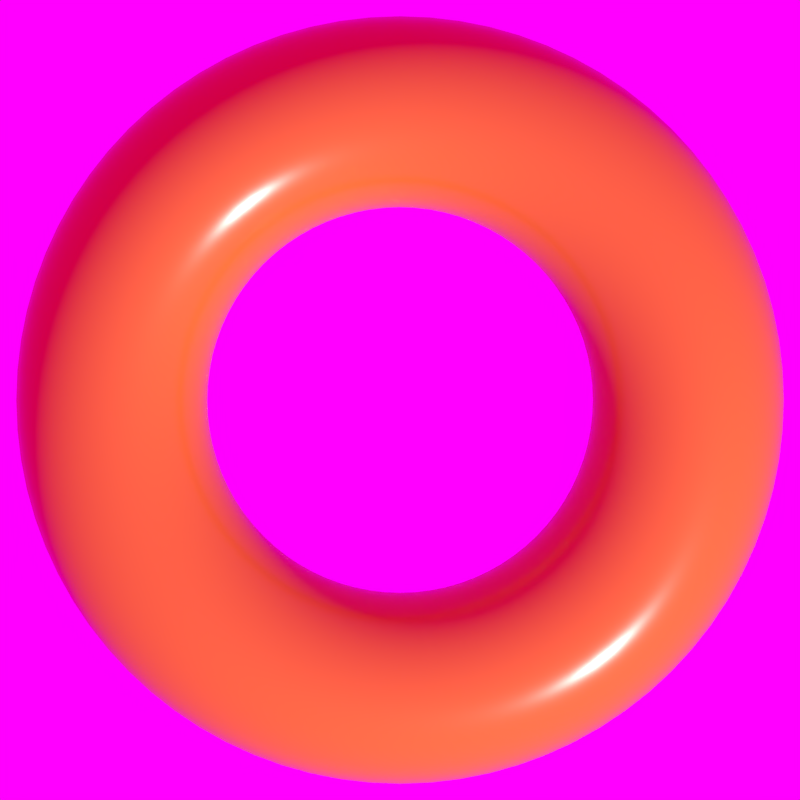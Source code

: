 # Source: crosss.blend  (saved by Blender 2.79.0; exported with 4.5.12 LTS)
import bpy
from mathutils import Matrix  # noqa: F401  (used for matrix-valued properties, if any)

bpy.ops.wm.read_factory_settings(use_empty=True)
scene = bpy.context.scene
scene.name = 'Scene'

# ---- collections
col_collection_1 = bpy.data.collections.new('Collection 1'); scene.collection.children.link(col_collection_1)
col_collection_2 = bpy.data.collections.new('Collection 2'); scene.collection.children.link(col_collection_2)
col_collection_2.hide_render = True
col_collection_2.hide_viewport = True

# ---- images (referenced by path relative to the original .blend; pixels are not part of the script)
import os
ASSET_DIR = os.environ.get("B2B_ASSET_DIR", "")  # directory of the original .blend (textures are referenced by path, not embedded)
HERE = os.path.dirname(os.path.abspath(__file__))  # packed textures are extracted next to this script under _unpacked/

def load_image(name, relpath, width, height, colorspace="sRGB"):
    """Load a texture the original file referenced (path relative to the .blend, or extracted next to this script)."""
    p = next((c for c in (os.path.join(HERE, relpath), os.path.join(ASSET_DIR, relpath)) if relpath and os.path.exists(c)), "")
    if p:
        img = bpy.data.images.load(p, check_existing=True)
        img.name = name
    else:  # same state as the original file: an image datablock whose file is absent (Cycles renders it pink)
        img = bpy.data.images.new(name, width, height)
        img.source = "FILE"
        img.filepath = "//" + (relpath or name)
    img.colorspace_settings.name = colorspace
    return img
img_whipple_creek_regional_park_01_4k_hdr = load_image('whipple_creek_regional_park_01_4k.hdr', 'whipple_creek_regional_park_01_4k.hdr', 1024, 1024, 'Linear Rec.709')

# ---- materials (node trees are filled in below, after node groups)
mat_x = bpy.data.materials.new('Материал')
mat_x.alpha_threshold = 0.0
mat_x.roughness = 0.5

# ---- material node trees
mat_x.use_nodes = True; mat_x.node_tree.nodes.clear()
_N = mat_x.node_tree.nodes; _L = mat_x.node_tree.links
n0 = _N.new('ShaderNodeOutputMaterial'); n0.name = 'Вывод материала'; n0.location = (300, 300)
n1 = _N.new('ShaderNodeBsdfPrincipled'); n1.name = 'Principled BSDF'; n1.location = (10, 300)
n1.width = 150
n1.subsurface_method = 'BURLEY'
n1.inputs[0].default_value = (0.6267, 0.1995, 0.01901, 1.0)
n1.inputs[2].default_value = 0.2545
n1.inputs[3].default_value = 1.45
n1.inputs[9].default_value = (1.0, 1.0, 1.0)
_L.new(n1.outputs[0], n0.inputs[0])
n0.is_active_output = True

# ---- world
world_world = bpy.data.worlds.new('World'); scene.world = world_world
world_world.use_nodes = True; world_world.node_tree.nodes.clear()
_N = world_world.node_tree.nodes; _L = world_world.node_tree.links
n0 = _N.new('ShaderNodeOutputWorld'); n0.name = 'Вывод окружающей среды'; n0.location = (300, 300)
n1 = _N.new('ShaderNodeBackground'); n1.name = 'Фон'; n1.location = (10, 300)
n2 = _N.new('ShaderNodeTexEnvironment'); n2.name = 'Текстура окр. среды'; n2.location = (-180, 300)
n2.width = 140
n2.image = img_whipple_creek_regional_park_01_4k_hdr
_L.new(n1.outputs[0], n0.inputs[0])
_L.new(n2.outputs[0], n1.inputs[0])
n0.is_active_output = True
world_world.color = (0.05088, 0.05088, 0.05088)
world_world.use_sun_shadow = False
world_world.sun_shadow_jitter_overblur = 0.0
world_world.cycles.sampling_method = 'MANUAL'

# ---- cameras
cam_camera = bpy.data.cameras.new('Camera')
cam_camera.type = 'ORTHO'
cam_camera.clip_end = 100.0
cam_camera.lens = 35.0
cam_camera.sensor_width = 32.0
cam_camera.sensor_height = 18.0
cam_camera.ortho_scale = 8.244
cam_camera.dof.focus_distance = 0.0

# ---- meshes
me_004 = bpy.data.meshes.new('Сфера.004')
me_004.from_pydata([(0.0, 2.679e-07, 0.5), (0.0, 0.1951, 0.4808), (0.0, 0.3827, 0.4239), (0.0, 0.7071, 0.2071), (0.0, 0.8315, 0.05557), (0.0, 0.9808, -0.3049), (0.0, 1.0, -0.5), (0.0, -1.0, -0.5), (0.0, -0.9808, -0.3049), (0.0, -0.9239, -0.1173), (0.0, -0.8315, 0.05557), (0.0, -0.5556, 0.3315), (0.0, -0.3827, 0.4239), (0.0, -0.1951, 0.4808), (-0.9332, -0.1478, 0.5), (-0.9935, 0.03774, 0.4808), (-1.051, 0.2162, 0.4239), (-1.105, 0.3806, 0.3315), (-1.152, 0.5247, 0.2071), (-1.19, 0.643, 0.05557), (-1.219, 0.7309, -0.1173), (-1.236, 0.785, -0.3049), (-1.242, 0.8033, -0.5), (-0.6242, -1.099, -0.5), (-0.6301, -1.081, -0.3049), (-0.6477, -1.026, -0.1173), (-0.6763, -0.9386, 0.05557), (-0.7147, -0.8203, 0.2071), (-0.7615, -0.6762, 0.3315), (-0.8149, -0.5118, 0.4239), (-0.8729, -0.3333, 0.4808), (-1.775, -0.5767, 0.5), (-1.89, -0.4189, 0.4808), (-2.0, -0.2671, 0.4239), (-2.102, -0.1273, 0.3315), (-2.191, -0.004684, 0.2071), (-2.264, 0.09593, 0.05557), (-2.318, 0.1707, -0.1173), (-2.352, 0.2167, -0.3049), (-2.363, 0.2323, -0.5), (-1.187, -1.386, -0.5), (-1.199, -1.37, -0.3049), (-1.232, -1.324, -0.1173), (-1.286, -1.249, 0.05557), (-1.359, -1.149, 0.2071), (-1.448, -1.026, 0.3315), (-1.55, -0.8863, 0.4239), (-1.66, -0.7346, 0.4808), (-2.443, -1.245, 0.5), (-2.601, -1.13, 0.4808), (-2.753, -1.02, 0.4239), (-2.893, -0.9183, 0.3315), (-3.015, -0.8292, 0.2071), (-3.116, -0.7561, 0.05557), (-3.191, -0.7018, -0.1173), (-3.237, -0.6683, -0.3049), (-3.252, -0.6571, -0.5), (-1.634, -1.833, -0.5), (-1.65, -1.821, -0.3049), (-1.696, -1.788, -0.1173), (-1.77, -1.734, 0.05557), (-1.871, -1.66, 0.2071), (-1.994, -1.571, 0.3315), (-2.134, -1.47, 0.4239), (-2.285, -1.36, 0.4808), (-2.872, -2.087, 0.5), (-3.058, -2.026, 0.4808), (-3.236, -1.968, 0.4239), (-3.4, -1.915, 0.3315), (-3.545, -1.868, 0.2071), (-3.663, -1.83, 0.05557), (-3.751, -1.801, -0.1173), (-3.805, -1.784, -0.3049), (-3.823, -1.778, -0.5), (-1.921, -2.396, -0.5), (-1.939, -2.39, -0.3049), (-1.993, -2.372, -0.1173), (-2.081, -2.344, 0.05557), (-2.2, -2.305, 0.2071), (-2.344, -2.258, 0.3315), (-2.508, -2.205, 0.4239), (-2.687, -2.147, 0.4808), (-3.02, -3.02, 0.5), (-3.215, -3.02, 0.4808), (-3.403, -3.02, 0.4239), (-3.575, -3.02, 0.3315), (-3.727, -3.02, 0.2071), (-3.851, -3.02, 0.05557), (-3.944, -3.02, -0.1173), (-4.001, -3.02, -0.3049), (-4.02, -3.02, -0.5), (-2.02, -3.02, -0.5), (-2.039, -3.02, -0.3049), (-2.096, -3.02, -0.1173), (-2.188, -3.02, 0.05557), (-2.313, -3.02, 0.2071), (-2.464, -3.02, 0.3315), (-2.637, -3.02, 0.4239), (-2.825, -3.02, 0.4808), (-2.872, -3.953, 0.5), (-3.058, -4.013, 0.4808), (-3.236, -4.071, 0.4239), (-3.4, -4.125, 0.3315), (-3.545, -4.172, 0.2071), (-3.663, -4.21, 0.05557), (-3.751, -4.239, -0.1173), (-3.805, -4.256, -0.3049), (-3.823, -4.262, -0.5), (-1.921, -3.644, -0.5), (-1.939, -3.65, -0.3049), (-1.993, -3.668, -0.1173), (-2.081, -3.696, 0.05557), (-2.2, -3.735, 0.2071), (-2.344, -3.781, 0.3315), (-2.508, -3.835, 0.4239), (-2.687, -3.893, 0.4808), (-2.443, -4.795, 0.5), (-2.601, -4.91, 0.4808), (-2.753, -5.02, 0.4239), (-2.893, -5.121, 0.3315), (-3.015, -5.211, 0.2071), (-3.116, -5.284, 0.05557), (-3.191, -5.338, -0.1173), (-3.237, -5.371, -0.3049), (-3.252, -5.383, -0.5), (-1.634, -4.207, -0.5), (-1.65, -4.218, -0.3049), (-1.696, -4.252, -0.1173), (-1.77, -4.306, 0.05557), (-1.871, -4.379, 0.2071), (-1.994, -4.468, 0.3315), (-2.134, -4.57, 0.4239), (-2.285, -4.68, 0.4808), (-1.775, -5.463, 0.5), (-1.89, -5.621, 0.4808), (-2.0, -5.773, 0.4239), (-2.102, -5.912, 0.3315), (-2.191, -6.035, 0.2071), (-2.264, -6.136, 0.05557), (-2.318, -6.21, -0.1173), (-2.352, -6.256, -0.3049), (-2.363, -6.272, -0.5), (-1.187, -4.654, -0.5), (-1.199, -4.67, -0.3049), (-1.232, -4.716, -0.1173), (-1.286, -4.79, 0.05557), (-1.359, -4.891, 0.2071), (-1.448, -5.014, 0.3315), (-1.55, -5.153, 0.4239), (-1.66, -5.305, 0.4808), (-0.9332, -5.892, 0.5), (-0.9935, -6.077, 0.4808), (-1.051, -6.256, 0.4239), (-1.105, -6.42, 0.3315), (-1.152, -6.564, 0.2071), (-1.19, -6.683, 0.05557), (-1.219, -6.771, -0.1173), (-1.236, -6.825, -0.3049), (-1.242, -6.843, -0.5), (-0.6242, -4.941, -0.5), (-0.6301, -4.959, -0.3049), (-0.6477, -5.013, -0.1173), (-0.6763, -5.101, 0.05557), (-0.7147, -5.219, 0.2071), (-0.7615, -5.364, 0.3315), (-0.8149, -5.528, 0.4239), (-0.8729, -5.706, 0.4808), (1.013e-06, -6.04, 0.5), (1.371e-06, -6.235, 0.4808), (8.941e-07, -6.422, 0.4239), (1.609e-06, -6.595, 0.3315), (1.371e-06, -6.747, 0.2071), (1.848e-06, -6.871, 0.05557), (1.132e-06, -6.964, -0.1173), (8.941e-07, -7.021, -0.3049), (2.086e-06, -7.04, -0.5), (1.252e-06, -5.04, -0.5), (1.907e-06, -5.059, -0.3049), (8.345e-07, -5.116, -0.1173), (1.192e-06, -5.208, 0.05557), (1.132e-06, -5.333, 0.2071), (9.537e-07, -5.484, 0.3315), (1.49e-06, -5.657, 0.4239), (1.788e-06, -5.845, 0.4808), (0.9332, -5.892, 0.5), (0.9935, -6.077, 0.4808), (1.051, -6.256, 0.4239), (1.105, -6.42, 0.3315), (1.152, -6.564, 0.2071), (1.19, -6.683, 0.05557), (1.219, -6.771, -0.1173), (1.236, -6.825, -0.3049), (1.242, -6.843, -0.5), (0.6242, -4.941, -0.5), (0.6301, -4.959, -0.3049), (0.6477, -5.013, -0.1173), (0.6763, -5.101, 0.05557), (0.7147, -5.219, 0.2071), (0.7615, -5.364, 0.3315), (0.8149, -5.528, 0.4239), (0.8729, -5.706, 0.4808), (1.775, -5.463, 0.5), (1.89, -5.621, 0.4808), (2.0, -5.773, 0.4239), (2.102, -5.912, 0.3315), (2.191, -6.035, 0.2071), (2.264, -6.136, 0.05557), (2.318, -6.21, -0.1173), (2.352, -6.256, -0.3049), (2.363, -6.272, -0.5), (1.187, -4.654, -0.5), (1.199, -4.67, -0.3049), (1.232, -4.716, -0.1173), (1.286, -4.79, 0.05557), (1.359, -4.891, 0.2071), (1.448, -5.014, 0.3315), (1.55, -5.153, 0.4239), (1.66, -5.305, 0.4808), (2.443, -4.795, 0.5), (2.601, -4.91, 0.4808), (2.753, -5.02, 0.4239), (2.893, -5.121, 0.3315), (3.015, -5.211, 0.2071), (3.116, -5.284, 0.05557), (3.191, -5.338, -0.1173), (3.237, -5.371, -0.3049), (3.252, -5.383, -0.5), (1.634, -4.207, -0.5), (1.65, -4.218, -0.3049), (1.696, -4.252, -0.1173), (1.77, -4.306, 0.05557), (1.871, -4.379, 0.2071), (1.994, -4.468, 0.3315), (2.134, -4.57, 0.4239), (2.285, -4.68, 0.4808), (2.872, -3.953, 0.5), (3.058, -4.013, 0.4808), (3.236, -4.071, 0.4239), (3.4, -4.125, 0.3315), (3.545, -4.172, 0.2071), (3.663, -4.21, 0.05557), (3.751, -4.239, -0.1173), (3.805, -4.256, -0.3049), (3.823, -4.262, -0.5), (1.921, -3.644, -0.5), (1.939, -3.65, -0.3049), (1.993, -3.668, -0.1173), (2.081, -3.696, 0.05557), (2.2, -3.735, 0.2071), (2.344, -3.781, 0.3315), (2.508, -3.835, 0.4239), (2.687, -3.893, 0.4808), (3.02, -3.02, 0.5), (3.215, -3.02, 0.4808), (3.403, -3.02, 0.4239), (3.575, -3.02, 0.3315), (3.727, -3.02, 0.2071), (3.851, -3.02, 0.05557), (3.944, -3.02, -0.1173), (4.001, -3.02, -0.3049), (4.02, -3.02, -0.5), (2.02, -3.02, -0.5), (2.039, -3.02, -0.3049), (2.096, -3.02, -0.1173), (2.188, -3.02, 0.05557), (2.313, -3.02, 0.2071), (2.464, -3.02, 0.3315), (2.637, -3.02, 0.4239), (2.825, -3.02, 0.4808), (2.872, -2.087, 0.5), (3.058, -2.026, 0.4808), (3.236, -1.968, 0.4239), (3.4, -1.915, 0.3315), (3.545, -1.868, 0.2071), (3.663, -1.83, 0.05557), (3.751, -1.801, -0.1173), (3.805, -1.784, -0.3049), (3.823, -1.778, -0.5), (1.921, -2.396, -0.5), (1.939, -2.39, -0.3049), (1.993, -2.372, -0.1173), (2.081, -2.344, 0.05557), (2.2, -2.305, 0.2071), (2.344, -2.258, 0.3315), (2.508, -2.205, 0.4239), (2.687, -2.147, 0.4808), (2.443, -1.245, 0.5), (2.601, -1.13, 0.4808), (2.753, -1.02, 0.4239), (2.893, -0.9183, 0.3315), (3.015, -0.8292, 0.2071), (3.116, -0.7561, 0.05557), (3.191, -0.7018, -0.1173), (3.237, -0.6683, -0.3049), (3.252, -0.6571, -0.5), (1.634, -1.833, -0.5), (1.65, -1.821, -0.3049), (1.696, -1.788, -0.1173), (1.77, -1.734, 0.05557), (1.871, -1.66, 0.2071), (1.994, -1.571, 0.3315), (2.134, -1.47, 0.4239), (2.285, -1.36, 0.4808), (1.775, -0.5767, 0.5), (1.89, -0.4189, 0.4808), (2.0, -0.2671, 0.4239), (2.102, -0.1273, 0.3315), (2.191, -0.004682, 0.2071), (2.264, 0.09593, 0.05557), (2.318, 0.1707, -0.1173), (2.352, 0.2167, -0.3049), (2.363, 0.2323, -0.5), (1.187, -1.386, -0.5), (1.199, -1.37, -0.3049), (1.232, -1.324, -0.1173), (1.286, -1.249, 0.05557), (1.359, -1.149, 0.2071), (1.448, -1.026, 0.3315), (1.55, -0.8863, 0.4239), (1.66, -0.7346, 0.4808), (0.9332, -0.1478, 0.5), (0.9935, 0.03774, 0.4808), (1.051, 0.2162, 0.4239), (1.105, 0.3806, 0.3315), (1.152, 0.5247, 0.2071), (1.19, 0.643, 0.05557), (1.219, 0.7309, -0.1173), (1.236, 0.785, -0.3049), (1.242, 0.8033, -0.5), (0.6242, -1.099, -0.5), (0.6301, -1.081, -0.3049), (0.6477, -1.026, -0.1173), (0.6763, -0.9386, 0.05557), (0.7147, -0.8203, 0.2071), (0.7615, -0.6762, 0.3315), (0.8149, -0.5118, 0.4239), (0.8729, -0.3333, 0.4808), (-1.788e-07, 0.5556, 0.3315), (-8.941e-07, 0.9239, -0.1173), (-1.192e-07, -0.7071, 0.2071)], [], [(9, 10, 26, 25), (4, 338, 20, 19), (5, 6, 22, 21), (1, 2, 16, 15), (337, 3, 18, 17), (12, 13, 30, 29), (8, 9, 25, 24), (10, 339, 27, 26), (11, 12, 29, 28), (7, 8, 24, 23), (338, 5, 21, 20), (3, 4, 19, 18), (2, 337, 17, 16), (0, 1, 15, 14), (0, 14, 30, 13), (339, 11, 28, 27), (14, 15, 32, 31), (14, 31, 47, 30), (27, 28, 45, 44), (25, 26, 43, 42), (19, 20, 37, 36), (21, 22, 39, 38), (15, 16, 33, 32), (17, 18, 35, 34), (29, 30, 47, 46), (24, 25, 42, 41), (26, 27, 44, 43), (28, 29, 46, 45), (23, 24, 41, 40), (20, 21, 38, 37), (18, 19, 36, 35), (16, 17, 34, 33), (41, 42, 59, 58), (43, 44, 61, 60), (45, 46, 63, 62), (40, 41, 58, 57), (37, 38, 55, 54), (35, 36, 53, 52), (33, 34, 51, 50), (31, 32, 49, 48), (31, 48, 64, 47), (44, 45, 62, 61), (42, 43, 60, 59), (36, 37, 54, 53), (38, 39, 56, 55), (32, 33, 50, 49), (34, 35, 52, 51), (46, 47, 64, 63), (48, 65, 81, 64), (61, 62, 79, 78), (59, 60, 77, 76), (53, 54, 71, 70), (55, 56, 73, 72), (49, 50, 67, 66), (51, 52, 69, 68), (63, 64, 81, 80), (58, 59, 76, 75), (60, 61, 78, 77), (62, 63, 80, 79), (57, 58, 75, 74), (54, 55, 72, 71), (52, 53, 70, 69), (50, 51, 68, 67), (48, 49, 66, 65), (79, 80, 97, 96), (74, 75, 92, 91), (71, 72, 89, 88), (69, 70, 87, 86), (67, 68, 85, 84), (65, 66, 83, 82), (65, 82, 98, 81), (78, 79, 96, 95), (76, 77, 94, 93), (70, 71, 88, 87), (72, 73, 90, 89), (66, 67, 84, 83), (68, 69, 86, 85), (80, 81, 98, 97), (75, 76, 93, 92), (77, 78, 95, 94), (93, 94, 111, 110), (87, 88, 105, 104), (89, 90, 107, 106), (83, 84, 101, 100), (85, 86, 103, 102), (97, 98, 115, 114), (92, 93, 110, 109), (94, 95, 112, 111), (96, 97, 114, 113), (91, 92, 109, 108), (88, 89, 106, 105), (86, 87, 104, 103), (84, 85, 102, 101), (82, 83, 100, 99), (82, 99, 115, 98), (95, 96, 113, 112), (108, 109, 126, 125), (105, 106, 123, 122), (103, 104, 121, 120), (101, 102, 119, 118), (99, 100, 117, 116), (99, 116, 132, 115), (112, 113, 130, 129), (110, 111, 128, 127), (104, 105, 122, 121), (106, 107, 124, 123), (100, 101, 118, 117), (102, 103, 120, 119), (114, 115, 132, 131), (109, 110, 127, 126), (111, 112, 129, 128), (113, 114, 131, 130), (121, 122, 139, 138), (123, 124, 141, 140), (117, 118, 135, 134), (119, 120, 137, 136), (131, 132, 149, 148), (126, 127, 144, 143), (128, 129, 146, 145), (130, 131, 148, 147), (125, 126, 143, 142), (122, 123, 140, 139), (120, 121, 138, 137), (118, 119, 136, 135), (116, 117, 134, 133), (116, 133, 149, 132), (129, 130, 147, 146), (127, 128, 145, 144), (139, 140, 157, 156), (137, 138, 155, 154), (135, 136, 153, 152), (133, 134, 151, 150), (133, 150, 166, 149), (146, 147, 164, 163), (144, 145, 162, 161), (138, 139, 156, 155), (140, 141, 158, 157), (134, 135, 152, 151), (136, 137, 154, 153), (148, 149, 166, 165), (143, 144, 161, 160), (145, 146, 163, 162), (147, 148, 165, 164), (142, 143, 160, 159), (157, 158, 175, 174), (151, 152, 169, 168), (153, 154, 171, 170), (165, 166, 183, 182), (160, 161, 178, 177), (162, 163, 180, 179), (164, 165, 182, 181), (159, 160, 177, 176), (156, 157, 174, 173), (154, 155, 172, 171), (152, 153, 170, 169), (150, 151, 168, 167), (150, 167, 183, 166), (163, 164, 181, 180), (161, 162, 179, 178), (155, 156, 173, 172), (171, 172, 189, 188), (169, 170, 187, 186), (167, 168, 185, 184), (167, 184, 200, 183), (180, 181, 198, 197), (178, 179, 196, 195), (172, 173, 190, 189), (174, 175, 192, 191), (168, 169, 186, 185), (170, 171, 188, 187), (182, 183, 200, 199), (177, 178, 195, 194), (179, 180, 197, 196), (181, 182, 199, 198), (176, 177, 194, 193), (173, 174, 191, 190), (185, 186, 203, 202), (187, 188, 205, 204), (199, 200, 217, 216), (194, 195, 212, 211), (196, 197, 214, 213), (198, 199, 216, 215), (193, 194, 211, 210), (190, 191, 208, 207), (188, 189, 206, 205), (186, 187, 204, 203), (184, 185, 202, 201), (184, 201, 217, 200), (197, 198, 215, 214), (195, 196, 213, 212), (189, 190, 207, 206), (191, 192, 209, 208), (203, 204, 221, 220), (201, 202, 219, 218), (201, 218, 234, 217), (214, 215, 232, 231), (212, 213, 230, 229), (206, 207, 224, 223), (208, 209, 226, 225), (202, 203, 220, 219), (204, 205, 222, 221), (216, 217, 234, 233), (211, 212, 229, 228), (213, 214, 231, 230), (215, 216, 233, 232), (210, 211, 228, 227), (207, 208, 225, 224), (205, 206, 223, 222), (233, 234, 251, 250), (228, 229, 246, 245), (230, 231, 248, 247), (232, 233, 250, 249), (227, 228, 245, 244), (224, 225, 242, 241), (222, 223, 240, 239), (220, 221, 238, 237), (218, 219, 236, 235), (218, 235, 251, 234), (231, 232, 249, 248), (229, 230, 247, 246), (223, 224, 241, 240), (225, 226, 243, 242), (219, 220, 237, 236), (221, 222, 239, 238), (235, 252, 268, 251), (248, 249, 266, 265), (246, 247, 264, 263), (240, 241, 258, 257), (242, 243, 260, 259), (236, 237, 254, 253), (238, 239, 256, 255), (250, 251, 268, 267), (245, 246, 263, 262), (247, 248, 265, 264), (249, 250, 267, 266), (244, 245, 262, 261), (241, 242, 259, 258), (239, 240, 257, 256), (237, 238, 255, 254), (235, 236, 253, 252), (264, 265, 282, 281), (266, 267, 284, 283), (261, 262, 279, 278), (258, 259, 276, 275), (256, 257, 274, 273), (254, 255, 272, 271), (252, 253, 270, 269), (252, 269, 285, 268), (265, 266, 283, 282), (263, 264, 281, 280), (257, 258, 275, 274), (259, 260, 277, 276), (253, 254, 271, 270), (255, 256, 273, 272), (267, 268, 285, 284), (262, 263, 280, 279), (282, 283, 300, 299), (280, 281, 298, 297), (274, 275, 292, 291), (276, 277, 294, 293), (270, 271, 288, 287), (272, 273, 290, 289), (284, 285, 302, 301), (279, 280, 297, 296), (281, 282, 299, 298), (283, 284, 301, 300), (278, 279, 296, 295), (275, 276, 293, 292), (273, 274, 291, 290), (271, 272, 289, 288), (269, 270, 287, 286), (269, 286, 302, 285), (300, 301, 318, 317), (295, 296, 313, 312), (292, 293, 310, 309), (290, 291, 308, 307), (288, 289, 306, 305), (286, 287, 304, 303), (286, 303, 319, 302), (299, 300, 317, 316), (297, 298, 315, 314), (291, 292, 309, 308), (293, 294, 311, 310), (287, 288, 305, 304), (289, 290, 307, 306), (301, 302, 319, 318), (296, 297, 314, 313), (298, 299, 316, 315), (314, 315, 332, 331), (308, 309, 326, 325), (310, 311, 328, 327), (304, 305, 322, 321), (306, 307, 324, 323), (318, 319, 336, 335), (313, 314, 331, 330), (315, 316, 333, 332), (317, 318, 335, 334), (312, 313, 330, 329), (309, 310, 327, 326), (307, 308, 325, 324), (305, 306, 323, 322), (303, 304, 321, 320), (303, 320, 336, 319), (316, 317, 334, 333), (329, 330, 8, 7), (326, 327, 5, 338), (324, 325, 4, 3), (322, 323, 337, 2), (320, 321, 1, 0), (320, 0, 13, 336), (333, 334, 11, 339), (331, 332, 10, 9), (325, 326, 338, 4), (327, 328, 6, 5), (321, 322, 2, 1), (323, 324, 3, 337), (335, 336, 13, 12), (330, 331, 9, 8), (332, 333, 339, 10), (334, 335, 12, 11)])
me_004.polygons.foreach_set('use_smooth', [True] * 320)
me_004.materials.append(mat_x)
me_004.use_remesh_preserve_volume = False
me_004.use_remesh_preserve_attributes = False
me_004.use_mirror_vertex_groups = False
me_004.update()
me_001 = bpy.data.meshes.new('Сфера.001')
me_001.from_pydata([(4.882, 1.011e-06, -3.725e-08), (4.863, 0.1913, -0.03806), (4.077, 0.9808, 3.725e-08), (4.265, 0.9239, -9.686e-08), (4.438, 0.8315, 8.196e-08), (4.589, 0.7071, 2.235e-08), (4.714, 0.5556, 2.235e-08), (4.806, 0.3827, -3.725e-08), (4.863, 0.1951, -3.725e-08), (4.077, 0.9619, 0.1913), (4.265, 0.9061, 0.1802), (4.438, 0.8155, 0.1622), (4.589, 0.6935, 0.1379), (4.714, 0.5449, 0.1084), (4.806, 0.3753, 0.07466), (4.863, 0.1913, 0.03806), (4.077, 0.9061, 0.3753), (4.265, 0.8536, 0.3536), (4.438, 0.7682, 0.3182), (4.589, 0.6533, 0.2706), (-0.1951, -4.863, -3.725e-08), (-0.3827, -4.806, -9.686e-08), (-0.7071, -4.589, -1.565e-07), (-0.8315, -4.438, -2.757e-07), (-0.9239, -4.265, -9.686e-08), (-0.1913, -4.863, 0.03806), (-0.3753, -4.806, 0.07466), (-0.5449, -4.714, 0.1084), (-0.6935, -4.589, 0.1379), (-0.8155, -4.438, 0.1622), (-0.9061, -4.265, 0.1802), (-0.9619, -4.077, 0.1913), (-0.1802, -4.863, 0.07466), (-0.3536, -4.806, 0.1464), (-0.5133, -4.714, 0.2126), (-0.6533, -4.589, 0.2706), (-0.7682, -4.438, 0.3182), (-0.8536, -4.265, 0.3536), (-0.9061, -4.077, 0.3753), (-0.1622, -4.863, 0.1084), (-0.3182, -4.806, 0.2126), (-0.4619, -4.714, 0.3087), (-0.5879, -4.589, 0.3928), (-0.6913, -4.438, 0.4619), (-0.7682, -4.265, 0.5133), (-0.8155, -4.077, 0.5449), (-0.1379, -4.863, 0.1379), (-0.2706, -4.806, 0.2706), (-0.3928, -4.714, 0.3928), (-0.5, -4.589, 0.5), (-0.5879, -4.438, 0.5879), (-0.6533, -4.265, 0.6533), (-0.6935, -4.077, 0.6935), (-0.1084, -4.863, 0.1622), (-0.2126, -4.806, 0.3182), (-0.3087, -4.714, 0.4619), (-0.3928, -4.589, 0.5879), (-0.4619, -4.438, 0.6913), (-0.5133, -4.265, 0.7682), (-0.5449, -4.077, 0.8155), (-0.07466, -4.863, 0.1802), (-0.1464, -4.806, 0.3536), (-0.2126, -4.714, 0.5133), (-0.2706, -4.589, 0.6533), (-0.3182, -4.438, 0.7682), (-0.3536, -4.265, 0.8536), (-0.3753, -4.077, 0.9061), (-0.03806, -4.863, 0.1913), (-0.07466, -4.806, 0.3753), (-0.1084, -4.714, 0.5449), (-0.1379, -4.589, 0.6935), (-0.1622, -4.438, 0.8155), (-0.1802, -4.265, 0.9061), (-0.1913, -4.077, 0.9619), (7.153e-07, -4.863, 0.1951), (7.153e-07, -4.806, 0.3827), (7.153e-07, -4.714, 0.5556), (7.153e-07, -4.589, 0.7071), (4.768e-07, -4.438, 0.8315), (7.153e-07, -4.265, 0.9239), (2.384e-07, -4.077, 0.9808), (0.03806, -4.863, 0.1913), (0.07466, -4.806, 0.3753), (0.1084, -4.714, 0.5449), (0.138, -4.589, 0.6935), (0.1622, -4.438, 0.8155), (0.1802, -4.265, 0.9061), (0.1913, -4.077, 0.9619), (0.07466, -4.863, 0.1802), (0.1464, -4.806, 0.3536), (0.2126, -4.714, 0.5133), (0.2706, -4.589, 0.6533), (0.3182, -4.438, 0.7682), (0.3536, -4.265, 0.8536), (0.3753, -4.077, 0.9061), (0.1084, -4.863, 0.1622), (0.2126, -4.806, 0.3182), (0.3087, -4.714, 0.4619), (0.3928, -4.589, 0.5879), (0.4619, -4.438, 0.6913), (0.5133, -4.265, 0.7682), (0.5449, -4.077, 0.8155), (0.138, -4.863, 0.1379), (0.2706, -4.806, 0.2706), (0.3928, -4.714, 0.3928), (0.5, -4.589, 0.5), (0.5879, -4.438, 0.5879), (0.6533, -4.265, 0.6533), (0.6935, -4.077, 0.6935), (0.1622, -4.863, 0.1084), (0.3182, -4.806, 0.2126), (0.4619, -4.714, 0.3087), (0.5879, -4.589, 0.3928), (0.6913, -4.438, 0.4619), (0.7682, -4.265, 0.5133), (0.8155, -4.077, 0.5449), (0.1802, -4.863, 0.07466), (0.3536, -4.806, 0.1464), (0.5133, -4.714, 0.2126), (0.6533, -4.589, 0.2706), (0.7682, -4.438, 0.3182), (0.8536, -4.265, 0.3536), (0.9061, -4.077, 0.3753), (0.1913, -4.863, 0.03806), (0.3753, -4.806, 0.07466), (0.5449, -4.714, 0.1084), (0.6935, -4.589, 0.1379), (0.8155, -4.438, 0.1622), (0.9061, -4.265, 0.1802), (0.9619, -4.077, 0.1913), (0.1951, -4.863, -3.725e-08), (0.3827, -4.806, -3.725e-08), (0.5556, -4.714, 2.235e-08), (0.7071, -4.589, 2.235e-08), (0.8315, -4.438, 8.196e-08), (0.9239, -4.265, -9.686e-08), (0.9808, -4.077, 3.725e-08), (7.153e-07, -4.882, -3.725e-08), (-0.5556, -4.714, -3.725e-08), (-0.9808, -4.077, -3.725e-08), (4.714, 0.5133, 0.2126), (4.806, 0.3536, 0.1464), (4.863, 0.1802, 0.07466), (4.077, 0.8155, 0.5449), (4.265, 0.7682, 0.5133), (4.438, 0.6913, 0.4619), (4.589, 0.5879, 0.3928), (4.714, 0.4619, 0.3087), (4.806, 0.3182, 0.2126), (4.863, 0.1622, 0.1084), (4.077, 0.6935, 0.6935), (4.265, 0.6533, 0.6533), (4.438, 0.5879, 0.5879), (4.589, 0.5, 0.5), (4.714, 0.3928, 0.3928), (4.806, 0.2706, 0.2706), (4.863, 0.138, 0.1379), (4.077, 0.5449, 0.8155), (4.265, 0.5133, 0.7682), (4.438, 0.4619, 0.6913), (4.589, 0.3928, 0.5879), (4.714, 0.3087, 0.4619), (4.806, 0.2126, 0.3182), (4.863, 0.1084, 0.1622), (4.077, 0.3753, 0.9061), (4.265, 0.3536, 0.8536), (4.438, 0.3182, 0.7682), (4.589, 0.2706, 0.6533), (4.714, 0.2126, 0.5133), (4.806, 0.1464, 0.3536), (4.863, 0.07466, 0.1802), (4.077, 0.1913, 0.9619), (4.265, 0.1802, 0.9061), (4.438, 0.1622, 0.8155), (4.589, 0.138, 0.6935), (4.714, 0.1084, 0.5449), (4.806, 0.07466, 0.3753), (4.863, 0.03806, 0.1913), (4.077, 4.637e-07, 0.9808), (4.265, 9.57e-07, 0.9239), (4.438, 4.953e-07, 0.8315), (4.589, 9.853e-07, 0.7071), (4.714, 9.962e-07, 0.5556), (4.806, 1.004e-06, 0.3827), (4.863, 1.009e-06, 0.1951), (4.077, -0.1913, 0.9619), (4.265, -0.1802, 0.9061), (4.438, -0.1622, 0.8155), (4.589, -0.1379, 0.6935), (4.714, -0.1084, 0.5449), (4.806, -0.07466, 0.3753), (4.863, -0.03806, 0.1913), (4.077, -0.3753, 0.9061), (4.265, -0.3536, 0.8536), (4.438, -0.3182, 0.7682), (4.589, -0.2706, 0.6533), (4.714, -0.2126, 0.5133), (4.806, -0.1464, 0.3536), (4.863, -0.07466, 0.1802), (4.077, -0.5449, 0.8155), (4.265, -0.5133, 0.7682), (4.438, -0.4619, 0.6913), (4.589, -0.3928, 0.5879), (4.714, -0.3087, 0.4619), (4.806, -0.2126, 0.3182), (4.863, -0.1084, 0.1622), (4.077, -0.6935, 0.6935), (4.265, -0.6533, 0.6533), (4.438, -0.5879, 0.5879), (4.589, -0.5, 0.5), (4.714, -0.3928, 0.3928), (4.806, -0.2706, 0.2706), (4.863, -0.1379, 0.1379), (4.077, -0.8155, 0.5449), (4.265, -0.7682, 0.5133), (4.438, -0.6913, 0.4619), (4.589, -0.5879, 0.3928), (4.714, -0.4619, 0.3087), (4.806, -0.3182, 0.2126), (4.863, -0.1622, 0.1084), (4.077, -0.9061, 0.3753), (4.265, -0.8536, 0.3536), (4.438, -0.7682, 0.3182), (4.589, -0.6533, 0.2706), (4.714, -0.5133, 0.2126), (4.806, -0.3536, 0.1464), (4.863, -0.1802, 0.07466), (4.077, -0.9619, 0.1913), (4.265, -0.9061, 0.1802), (4.438, -0.8155, 0.1622), (4.589, -0.6935, 0.1379), (4.714, -0.5449, 0.1084), (4.806, -0.3753, 0.07466), (4.863, -0.1913, 0.03806), (4.265, -0.9239, -9.686e-08), (4.438, -0.8315, -2.757e-07), (4.589, -0.7071, -1.565e-07), (4.806, -0.3827, -9.686e-08), (4.863, -0.1951, -3.725e-08), (0.8315, -0.8315, 0.5556), (0.7071, -0.7071, 0.7071), (0.5556, -0.5556, 0.8315), (0.3827, -0.3827, 0.9239), (0.1951, -0.1951, 0.9808), (0.1951, 0.1951, 0.9808), (0.7071, 0.7071, 0.7071), (0.8315, 0.8315, 0.5556), (0.9239, 0.9239, 0.3827), (0.9808, 0.9808, 0.1951), (1.0, 1.0, -1.788e-07), (3.882, 4.467e-07, 1.0), (3.882, 0.1951, 0.9808), (3.882, 0.3827, 0.9239), (3.882, 0.5556, 0.8315), (3.882, 0.7071, 0.7071), (3.882, 0.8315, 0.5556), (3.882, 0.9239, 0.3827), (3.882, 0.9808, 0.1951), (3.882, 1.0, -2.384e-07), (3.882, -1.0, -1.192e-07), (3.882, -0.9808, 0.1951), (3.882, -0.9239, 0.3827), (3.882, -0.8315, 0.5556), (3.882, -0.7071, 0.7071), (3.882, -0.5556, 0.8315), (3.882, -0.3827, 0.9239), (3.882, -0.1951, 0.9808), (0.8316, 0.5556, 0.8315), (1.239, 1.0, -1.838e-07), (1.239, -1.0, -1.192e-07), (0.9706, -0.7071, 0.7071), (1.085, -0.8315, 0.5556), (0.501, -0.1951, 0.9808), (0.9706, 0.7071, 0.7071), (0.501, 0.1951, 0.9808), (1.085, 0.8315, 0.5556), (0.6731, -0.3827, 0.9239), (0.6731, 0.3827, 0.9239), (1.169, 0.9239, 0.3827), (1.169, -0.9239, 0.3827), (0.3221, 2.845e-07, 1.0), (1.222, 0.9808, 0.1951), (1.222, -0.9808, 0.1951), (0.8316, -0.5556, 0.8315), (-0.8316, 0.5556, 0.8315), (-1.222, 0.9808, 0.1951), (-1.222, -0.9808, 0.1951), (-0.3221, -2.563e-07, 1.0), (-1.169, 0.9239, 0.3827), (-1.169, -0.9239, 0.3827), (-0.6731, -0.3827, 0.9239), (-0.6731, 0.3827, 0.9239), (-1.085, -0.8315, 0.5556), (-0.501, -0.1951, 0.9808), (-0.9706, -0.7071, 0.7071), (-0.501, 0.1951, 0.9808), (-1.085, 0.8315, 0.5556), (-0.9706, 0.7071, 0.7071), (-1.239, 1.0, -1.192e-07), (-1.239, -1.0, -1.838e-07), (-0.8316, -0.5556, 0.8315), (-3.882, 0.1951, 0.9808), (-3.882, 0.3827, 0.9239), (-3.882, 0.5556, 0.8315), (-3.882, 0.7071, 0.7071), (-3.882, 0.8315, 0.5556), (-3.882, 0.9239, 0.3827), (-3.882, 0.9808, 0.1951), (-3.882, 1.0, -1.192e-07), (-3.882, -1.0, -2.384e-07), (-3.882, -0.9808, 0.1951), (-3.882, -0.9239, 0.3827), (-3.882, -0.8315, 0.5556), (-3.882, -0.7071, 0.7071), (-3.882, -0.5556, 0.8315), (-3.882, -0.3827, 0.9239), (-3.882, -0.1951, 0.9808), (-3.882, -1.073e-07, 1.0), (-1.0, -1.0, -1.788e-07), (-0.9808, -0.9808, 0.1951), (-0.9239, -0.9239, 0.3827), (-0.8315, -0.8315, 0.5556), (-0.7071, -0.7071, 0.7071), (-0.5556, -0.5556, 0.8315), (-0.3827, -0.3827, 0.9239), (-0.1951, -0.1951, 0.9808), (-0.3827, 0.3827, 0.9239), (-0.5556, 0.5556, 0.8315), (-0.7071, 0.7071, 0.7071), (-0.9239, 0.9239, 0.3827), (0.0, -2.384e-07, 1.0), (-4.863, 0.1951, -3.725e-08), (-4.806, 0.3827, -9.686e-08), (-4.589, 0.7071, -1.565e-07), (-4.438, 0.8315, -2.757e-07), (-4.265, 0.9239, -9.686e-08), (-4.863, 0.1913, 0.03806), (-4.806, 0.3753, 0.07466), (-4.714, 0.5449, 0.1084), (-4.589, 0.6935, 0.1379), (-4.438, 0.8155, 0.1622), (-4.265, 0.9061, 0.1802), (-4.077, 0.9619, 0.1913), (-4.863, 0.1802, 0.07466), (-4.806, 0.3536, 0.1464), (-4.714, 0.5133, 0.2126), (-4.589, 0.6533, 0.2706), (-4.438, 0.7682, 0.3182), (-4.265, 0.8536, 0.3536), (-4.077, 0.9061, 0.3753), (-4.863, 0.1622, 0.1084), (-4.806, 0.3182, 0.2126), (-4.714, 0.4619, 0.3087), (-4.589, 0.5879, 0.3928), (-4.438, 0.6913, 0.4619), (-4.265, 0.7682, 0.5133), (-4.077, 0.8155, 0.5449), (-4.863, 0.1379, 0.1379), (-4.806, 0.2706, 0.2706), (-4.714, 0.3928, 0.3928), (-4.589, 0.5, 0.5), (-4.438, 0.5879, 0.5879), (-4.265, 0.6533, 0.6533), (-4.077, 0.6935, 0.6935), (-4.863, 0.1084, 0.1622), (-4.806, 0.2126, 0.3182), (-4.714, 0.3087, 0.4619), (-4.589, 0.3928, 0.5879), (-4.438, 0.4619, 0.6913), (-4.265, 0.5133, 0.7682), (-4.077, 0.5449, 0.8155), (-4.863, 0.07466, 0.1802), (-4.806, 0.1464, 0.3536), (-4.714, 0.2126, 0.5133), (-4.589, 0.2706, 0.6533), (-4.438, 0.3182, 0.7682), (-4.265, 0.3536, 0.8536), (-4.077, 0.3753, 0.9061), (-4.863, 0.03806, 0.1913), (-4.806, 0.07466, 0.3753), (-4.714, 0.1084, 0.5449), (-4.589, 0.1379, 0.6935), (-4.438, 0.1622, 0.8155), (-4.265, 0.1802, 0.9061), (-4.077, 0.1913, 0.9619), (-4.863, -5.841e-07, 0.1951), (-4.806, -5.841e-07, 0.3827), (-4.714, -5.841e-07, 0.5556), (-4.589, -5.841e-07, 0.7071), (-4.438, -1.073e-07, 0.8315), (-4.265, -5.841e-07, 0.9239), (-4.077, -1.073e-07, 0.9808), (-4.863, -0.03806, 0.1913), (-4.806, -0.07466, 0.3753), (-4.714, -0.1084, 0.5449), (-4.589, -0.138, 0.6935), (-4.438, -0.1622, 0.8155), (-4.265, -0.1802, 0.9061), (-4.077, -0.1913, 0.9619), (-4.863, -0.07466, 0.1802), (-4.806, -0.1464, 0.3536), (-4.714, -0.2126, 0.5133), (-4.589, -0.2706, 0.6533), (-4.438, -0.3182, 0.7682), (-4.265, -0.3536, 0.8536), (-4.077, -0.3753, 0.9061), (-4.863, -0.1084, 0.1622), (-4.806, -0.2126, 0.3182), (-4.714, -0.3087, 0.4619), (-4.589, -0.3928, 0.5879), (-4.438, -0.4619, 0.6913), (-4.265, -0.5133, 0.7682), (-4.077, -0.5449, 0.8155), (-4.863, -0.138, 0.1379), (-4.806, -0.2706, 0.2706), (-4.714, -0.3928, 0.3928), (-4.589, -0.5, 0.5), (-4.438, -0.5879, 0.5879), (-4.265, -0.6533, 0.6533), (-4.077, -0.6935, 0.6935), (-4.863, -0.1622, 0.1084), (-4.806, -0.3182, 0.2126), (-4.714, -0.4619, 0.3087), (-4.589, -0.5879, 0.3928), (-4.438, -0.6913, 0.4619), (-4.265, -0.7682, 0.5133), (-4.077, -0.8155, 0.5449), (-4.863, -0.1802, 0.07466), (-4.806, -0.3536, 0.1464), (-4.714, -0.5133, 0.2126), (0.9808, 4.077, -3.725e-08), (0.5556, 4.714, -3.725e-08), (-2.384e-07, 4.882, -3.725e-08), (-0.9808, 4.077, 3.725e-08), (-0.9239, 4.265, -9.686e-08), (-0.8315, 4.438, 8.196e-08), (-0.7071, 4.589, 2.235e-08), (-0.5556, 4.714, 2.235e-08), (-0.3827, 4.806, -3.725e-08), (-0.1951, 4.863, -3.725e-08), (-0.9619, 4.077, 0.1913), (-0.9061, 4.265, 0.1802), (-0.8155, 4.438, 0.1622), (-0.6935, 4.589, 0.1379), (-0.5449, 4.714, 0.1084), (-0.3753, 4.806, 0.07466), (-0.1913, 4.863, 0.03806), (-0.9061, 4.077, 0.3753), (-0.8536, 4.265, 0.3536), (-0.7682, 4.438, 0.3182), (-0.6533, 4.589, 0.2706), (-0.5133, 4.714, 0.2126), (-0.3536, 4.806, 0.1464), (-0.1802, 4.863, 0.07466), (-0.8155, 4.077, 0.5449), (-0.7682, 4.265, 0.5133), (-0.6913, 4.438, 0.4619), (-0.5879, 4.589, 0.3928), (-0.4619, 4.714, 0.3087), (-0.3182, 4.806, 0.2126), (-0.1622, 4.863, 0.1084), (-0.6935, 4.077, 0.6935), (-0.6533, 4.265, 0.6533), (-0.5879, 4.438, 0.5879), (-0.5, 4.589, 0.5), (-0.3928, 4.714, 0.3928), (-0.2706, 4.806, 0.2706), (-0.1379, 4.863, 0.1379), (-0.5449, 4.077, 0.8155), (-0.5133, 4.265, 0.7682), (-0.4619, 4.438, 0.6913), (-0.3928, 4.589, 0.5879), (-0.3087, 4.714, 0.4619), (-0.2126, 4.806, 0.3182), (-0.1084, 4.863, 0.1622), (-0.3753, 4.077, 0.9061), (-0.3536, 4.265, 0.8536), (-0.3182, 4.438, 0.7682), (-0.2706, 4.589, 0.6533), (-0.2126, 4.714, 0.5133), (-0.1464, 4.806, 0.3536), (-0.07466, 4.863, 0.1802), (-0.1913, 4.077, 0.9619), (-0.1802, 4.265, 0.9061), (-0.1622, 4.438, 0.8155), (-0.1379, 4.589, 0.6935), (-0.1084, 4.714, 0.5449), (-0.07466, 4.806, 0.3753), (-0.03806, 4.863, 0.1913), (0.0, 4.077, 0.9808), (-2.384e-07, 4.265, 0.9239), (0.0, 4.438, 0.8315), (-2.384e-07, 4.589, 0.7071), (-2.384e-07, 4.714, 0.5556), (-2.384e-07, 4.806, 0.3827), (-2.384e-07, 4.863, 0.1951), (0.1913, 4.077, 0.9619), (0.1802, 4.265, 0.9061), (0.1622, 4.438, 0.8155), (0.1379, 4.589, 0.6935), (0.1084, 4.714, 0.5449), (0.07466, 4.806, 0.3753), (0.03806, 4.863, 0.1913), (0.3753, 4.077, 0.9061), (0.3536, 4.265, 0.8536), (0.3182, 4.438, 0.7682), (0.2706, 4.589, 0.6533), (0.2126, 4.714, 0.5133), (0.1464, 4.806, 0.3536), (0.07466, 4.863, 0.1802), (0.5449, 4.077, 0.8155), (0.5133, 4.265, 0.7682), (0.4619, 4.438, 0.6913), (0.3928, 4.589, 0.5879), (0.3087, 4.714, 0.4619), (0.2126, 4.806, 0.3182), (0.1084, 4.863, 0.1622), (0.6935, 4.077, 0.6935), (0.6533, 4.265, 0.6533), (0.5879, 4.438, 0.5879), (0.5, 4.589, 0.5), (0.3928, 4.714, 0.3928), (0.2706, 4.806, 0.2706), (0.1379, 4.863, 0.1379), (0.8155, 4.077, 0.5449), (0.7682, 4.265, 0.5133), (0.6913, 4.438, 0.4619), (0.5879, 4.589, 0.3928), (0.4619, 4.714, 0.3087), (0.3182, 4.806, 0.2126), (0.1622, 4.863, 0.1084), (0.9061, 4.077, 0.3753), (0.8536, 4.265, 0.3536), (0.7682, 4.438, 0.3182), (0.6533, 4.589, 0.2706), (0.5133, 4.714, 0.2126), (0.3536, 4.806, 0.1464), (0.1802, 4.863, 0.07466), (0.9619, 4.077, 0.1913), (0.9061, 4.265, 0.1802), (0.8155, 4.438, 0.1622), (0.6935, 4.589, 0.1379), (0.5449, 4.714, 0.1084), (0.3753, 4.806, 0.07466), (0.1913, 4.863, 0.03806), (0.9239, 4.265, -9.686e-08), (0.8315, 4.438, -2.757e-07), (0.7071, 4.589, -1.565e-07), (0.3827, 4.806, -9.686e-08), (0.1951, 4.863, -3.725e-08), (-4.589, -0.6533, 0.2706), (-4.438, -0.7682, 0.3182), (-4.265, -0.8536, 0.3536), (-4.077, -0.9061, 0.3753), (-4.863, -0.1913, 0.03806), (-4.806, -0.3753, 0.07466), (-4.714, -0.5449, 0.1084), (-4.589, -0.6935, 0.1379), (-4.438, -0.8155, 0.1622), (-4.265, -0.9061, 0.1802), (-4.077, -0.9619, 0.1913), (-4.863, -0.1951, -3.725e-08), (-4.806, -0.3827, -3.725e-08), (-4.714, -0.5556, 2.235e-08), (-4.589, -0.7071, 2.235e-08), (-4.438, -0.8315, 8.196e-08), (-4.265, -0.9239, -9.686e-08), (-4.077, -0.9808, 3.725e-08), (-4.863, -0.1913, -0.03806), (-4.882, -5.841e-07, -3.725e-08), (0.5556, 0.5556, 0.8315), (0.3827, 0.3827, 0.9239), (-0.1951, 0.1951, 0.9808), (-0.8315, 0.8315, 0.5556), (-0.9808, 0.9808, 0.1951), (-1.0, 1.0, -1.788e-07), (0.0, 3.882, 1.0), (-0.1951, 3.882, 0.9808), (-0.3827, 3.882, 0.9239), (-0.5556, 3.882, 0.8315), (-0.7071, 3.882, 0.7071), (-0.8315, 3.882, 0.5556), (-0.9239, 3.882, 0.3827), (-0.9808, 3.882, 0.1951), (-1.0, 3.882, -2.384e-07), (1.0, 3.882, -1.192e-07), (0.9808, 3.882, 0.1951), (0.9239, 3.882, 0.3827), (0.8315, 3.882, 0.5556), (0.7071, 3.882, 0.7071), (0.5556, 3.882, 0.8315), (0.3827, 3.882, 0.9239), (0.1951, 3.882, 0.9808), (-4.863, 0.1913, -0.03806), (-4.714, 0.5556, -3.725e-08), (-4.077, 0.9808, -3.725e-08), (-0.5556, 0.8316, 0.8315), (-1.0, 1.239, -1.838e-07), (1.0, 1.239, -1.192e-07), (0.7071, 0.9706, 0.7071), (0.8315, 1.085, 0.5556), (0.1951, 0.501, 0.9808), (-0.7071, 0.9706, 0.7071), (-0.1951, 0.501, 0.9808), (-0.8315, 1.085, 0.5556), (0.3827, 0.6731, 0.9239), (-0.3827, 0.6731, 0.9239), (-0.9239, 1.169, 0.3827), (0.9239, 1.169, 0.3827), (-2.384e-07, 0.3221, 1.0), (-0.9808, 1.222, 0.1951), (0.9808, 1.222, 0.1951), (0.5556, 0.8316, 0.8315), (0.9239, -0.9239, 0.3827), (0.9808, -0.9808, 0.1951), (1.0, -1.0, -1.788e-07), (2.384e-07, -3.882, 1.0), (0.1951, -3.882, 0.9808), (0.3827, -3.882, 0.9239), (0.5556, -3.882, 0.8315), (0.7071, -3.882, 0.7071), (0.8315, -3.882, 0.5556), (0.9239, -3.882, 0.3827), (0.9808, -3.882, 0.1951), (1.0, -3.882, -2.384e-07), (-1.0, -3.882, -1.192e-07), (-0.9808, -3.882, 0.1951), (-0.9239, -3.882, 0.3827), (-0.8315, -3.882, 0.5556), (-0.7071, -3.882, 0.7071), (-0.5556, -3.882, 0.8315), (-0.3827, -3.882, 0.9239), (-0.1951, -3.882, 0.9808), (4.863, -0.1913, -0.03806), (4.714, -0.5556, -3.725e-08), (4.077, -0.9808, -3.725e-08), (0.5556, -0.8316, 0.8315), (1.0, -1.239, -1.838e-07), (-1.0, -1.239, -1.192e-07), (-0.7071, -0.9706, 0.7071), (-0.8315, -1.085, 0.5556), (-0.1951, -0.501, 0.9808), (0.7071, -0.9706, 0.7071), (0.1951, -0.501, 0.9808), (0.8315, -1.085, 0.5556), (-0.3827, -0.6731, 0.9239), (0.3827, -0.6731, 0.9239), (0.9239, -1.169, 0.3827), (-0.9239, -1.169, 0.3827), (2.384e-07, -0.3221, 1.0), (0.9808, -1.222, 0.1951), (-0.9808, -1.222, 0.1951), (-0.5556, -0.8316, 0.8315)], [], [(31, 626, 625, 139), (38, 627, 626, 31), (45, 628, 627, 38), (52, 629, 628, 45), (59, 630, 629, 52), (66, 631, 630, 59), (73, 632, 631, 66), (80, 616, 632, 73), (87, 617, 616, 80), (94, 618, 617, 87), (101, 619, 618, 94), (108, 620, 619, 101), (115, 621, 620, 108), (122, 622, 621, 115), (129, 623, 622, 122), (136, 624, 623, 129), (0, 1, 8), (4, 3, 10, 11), (5, 4, 11, 12), (6, 5, 12, 13), (7, 6, 13, 14), (8, 7, 14, 15), (0, 8, 15), (3, 2, 9, 10), (15, 14, 141, 142), (0, 15, 142), (10, 9, 16, 17), (11, 10, 17, 18), (12, 11, 18, 19), (13, 12, 19, 140), (14, 13, 140, 141), (19, 18, 145, 146), (140, 19, 146, 147), (141, 140, 147, 148), (142, 141, 148, 149), (0, 142, 149), (17, 16, 143, 144), (18, 17, 144, 145), (0, 149, 156), (144, 143, 150, 151), (145, 144, 151, 152), (146, 145, 152, 153), (147, 146, 153, 154), (148, 147, 154, 155), (149, 148, 155, 156), (154, 153, 160, 161), (155, 154, 161, 162), (156, 155, 162, 163), (0, 156, 163), (151, 150, 157, 158), (152, 151, 158, 159), (153, 152, 159, 160), (158, 157, 164, 165), (159, 158, 165, 166), (160, 159, 166, 167), (161, 160, 167, 168), (162, 161, 168, 169), (163, 162, 169, 170), (0, 163, 170), (168, 167, 174, 175), (169, 168, 175, 176), (170, 169, 176, 177), (0, 170, 177), (165, 164, 171, 172), (166, 165, 172, 173), (652, 630, 631, 645), (639, 629, 630, 652), (640, 628, 629, 639), (648, 627, 628, 640), (651, 626, 627, 648), (638, 625, 626, 651), (650, 623, 624, 637), (647, 622, 623, 650), (644, 621, 622, 647), (642, 620, 621, 644), (636, 619, 620, 642), (646, 618, 619, 636), (643, 617, 618, 646), (649, 616, 617, 643), (649, 330, 325, 641), (324, 645, 641, 325), (167, 166, 173, 174), (172, 171, 178, 179), (173, 172, 179, 180), (174, 173, 180, 181), (175, 174, 181, 182), (176, 175, 182, 183), (177, 176, 183, 184), (0, 177, 184), (183, 182, 189, 190), (184, 183, 190, 191), (0, 184, 191), (179, 178, 185, 186), (180, 179, 186, 187), (181, 180, 187, 188), (182, 181, 188, 189), (186, 185, 192, 193), (187, 186, 193, 194), (188, 187, 194, 195), (189, 188, 195, 196), (190, 189, 196, 197), (191, 190, 197, 198), (0, 191, 198), (197, 196, 203, 204), (198, 197, 204, 205), (0, 198, 205), (193, 192, 199, 200), (194, 193, 200, 201), (195, 194, 201, 202), (196, 195, 202, 203), (201, 200, 207, 208), (202, 201, 208, 209), (203, 202, 209, 210), (29, 30, 24, 23), (30, 31, 139, 24), (137, 25, 20), (25, 26, 21, 20), (26, 27, 138, 21), (27, 28, 22, 138), (28, 29, 23, 22), (32, 33, 26, 25), (33, 34, 27, 26), (34, 35, 28, 27), (35, 36, 29, 28), (36, 37, 30, 29), (37, 38, 31, 30), (137, 32, 25), (43, 44, 37, 36), (44, 45, 38, 37), (137, 39, 32), (39, 40, 33, 32), (40, 41, 34, 33), (41, 42, 35, 34), (42, 43, 36, 35), (47, 48, 41, 40), (48, 49, 42, 41), (49, 50, 43, 42), (50, 51, 44, 43), (51, 52, 45, 44), (137, 46, 39), (46, 47, 40, 39), (58, 59, 52, 51), (137, 53, 46), (53, 54, 47, 46), (54, 55, 48, 47), (55, 56, 49, 48), (56, 57, 50, 49), (57, 58, 51, 50), (62, 63, 56, 55), (63, 64, 57, 56), (64, 65, 58, 57), (65, 66, 59, 58), (137, 60, 53), (60, 61, 54, 53), (61, 62, 55, 54), (137, 67, 60), (67, 68, 61, 60), (68, 69, 62, 61), (69, 70, 63, 62), (70, 71, 64, 63), (71, 72, 65, 64), (72, 73, 66, 65), (76, 77, 70, 69), (77, 78, 71, 70), (78, 79, 72, 71), (79, 80, 73, 72), (137, 74, 67), (74, 75, 68, 67), (75, 76, 69, 68), (137, 81, 74), (81, 82, 75, 74), (82, 83, 76, 75), (83, 84, 77, 76), (84, 85, 78, 77), (85, 86, 79, 78), (86, 87, 80, 79), (91, 92, 85, 84), (92, 93, 86, 85), (93, 94, 87, 86), (137, 88, 81), (88, 89, 82, 81), (89, 90, 83, 82), (90, 91, 84, 83), (137, 95, 88), (95, 96, 89, 88), (96, 97, 90, 89), (97, 98, 91, 90), (98, 99, 92, 91), (99, 100, 93, 92), (100, 101, 94, 93), (105, 106, 99, 98), (106, 107, 100, 99), (107, 108, 101, 100), (137, 102, 95), (102, 103, 96, 95), (103, 104, 97, 96), (104, 105, 98, 97), (109, 110, 103, 102), (110, 111, 104, 103), (111, 112, 105, 104), (112, 113, 106, 105), (113, 114, 107, 106), (114, 115, 108, 107), (137, 109, 102), (120, 121, 114, 113), (121, 122, 115, 114), (137, 116, 109), (116, 117, 110, 109), (117, 118, 111, 110), (118, 119, 112, 111), (119, 120, 113, 112), (124, 125, 118, 117), (125, 126, 119, 118), (126, 127, 120, 119), (127, 128, 121, 120), (128, 129, 122, 121), (137, 123, 116), (123, 124, 117, 116), (135, 136, 129, 128), (137, 130, 123), (130, 131, 124, 123), (131, 132, 125, 124), (132, 133, 126, 125), (133, 134, 127, 126), (134, 135, 128, 127), (204, 203, 210, 211), (205, 204, 211, 212), (0, 205, 212), (200, 199, 206, 207), (212, 211, 218, 219), (0, 212, 219), (207, 206, 213, 214), (208, 207, 214, 215), (209, 208, 215, 216), (210, 209, 216, 217), (211, 210, 217, 218), (216, 215, 222, 223), (217, 216, 223, 224), (218, 217, 224, 225), (219, 218, 225, 226), (0, 219, 226), (214, 213, 220, 221), (215, 214, 221, 222), (0, 226, 233), (221, 220, 227, 228), (222, 221, 228, 229), (223, 222, 229, 230), (224, 223, 230, 231), (225, 224, 231, 232), (226, 225, 232, 233), (230, 229, 235, 236), (231, 230, 236, 634), (232, 231, 634, 237), (233, 232, 237, 238), (0, 233, 238), (228, 227, 635, 234), (229, 228, 234, 235), (242, 276, 272, 243), (280, 330, 243, 272), (280, 250, 251, 274), (274, 251, 252, 277), (277, 252, 253, 267), (267, 253, 254, 273), (273, 254, 255, 275), (275, 255, 256, 278), (278, 256, 257, 281), (281, 257, 258, 268), (269, 259, 260, 282), (282, 260, 261, 279), (279, 261, 262, 271), (271, 262, 263, 270), (270, 263, 264, 283), (283, 264, 265, 276), (2, 258, 257, 9), (9, 257, 256, 16), (16, 256, 255, 143), (143, 255, 254, 150), (150, 254, 253, 157), (157, 253, 252, 164), (164, 252, 251, 171), (171, 251, 250, 178), (178, 250, 266, 185), (185, 266, 265, 192), (192, 265, 264, 199), (199, 264, 263, 206), (206, 263, 262, 213), (213, 262, 261, 220), (220, 261, 260, 227), (227, 260, 259, 635), (250, 280, 272, 266), (330, 280, 274, 244), (244, 274, 277, 571), (571, 277, 267, 570), (570, 267, 273, 245), (245, 273, 275, 246), (246, 275, 278, 247), (247, 278, 281, 248), (248, 281, 268, 249), (615, 269, 282, 614), (614, 282, 279, 613), (613, 279, 271, 239), (239, 271, 270, 240), (240, 270, 283, 241), (241, 283, 276, 242), (276, 265, 266, 272), (291, 302, 301, 295), (327, 284, 291, 326), (328, 297, 284, 327), (573, 296, 297, 328), (329, 288, 296, 573), (574, 285, 288, 329), (575, 298, 285, 574), (319, 286, 299, 318), (320, 289, 286, 319), (321, 292, 289, 320), (322, 294, 292, 321), (323, 300, 294, 322), (324, 290, 300, 323), (325, 293, 290, 324), (330, 287, 293, 325), (317, 287, 295, 301), (342, 307, 308, 595), (349, 306, 307, 342), (356, 305, 306, 349), (363, 304, 305, 356), (370, 303, 304, 363), (377, 302, 303, 370), (384, 301, 302, 377), (391, 317, 301, 384), (398, 316, 317, 391), (405, 315, 316, 398), (412, 314, 315, 405), (419, 313, 314, 412), (426, 312, 313, 419), (553, 311, 312, 426), (560, 310, 311, 553), (567, 309, 310, 560), (284, 303, 302, 291), (297, 304, 303, 284), (296, 305, 304, 297), (288, 306, 305, 296), (285, 307, 306, 288), (298, 308, 307, 285), (286, 310, 309, 299), (289, 311, 310, 286), (292, 312, 311, 289), (294, 313, 312, 292), (300, 314, 313, 294), (290, 315, 314, 300), (293, 316, 315, 290), (287, 317, 316, 293), (287, 330, 572, 295), (326, 291, 295, 572), (340, 341, 335, 334), (341, 342, 595, 335), (569, 336, 331), (336, 337, 332, 331), (337, 338, 594, 332), (338, 339, 333, 594), (339, 340, 334, 333), (343, 344, 337, 336), (344, 345, 338, 337), (345, 346, 339, 338), (346, 347, 340, 339), (347, 348, 341, 340), (348, 349, 342, 341), (569, 343, 336), (354, 355, 348, 347), (355, 356, 349, 348), (569, 350, 343), (350, 351, 344, 343), (351, 352, 345, 344), (352, 353, 346, 345), (353, 354, 347, 346), (358, 359, 352, 351), (359, 360, 353, 352), (360, 361, 354, 353), (361, 362, 355, 354), (362, 363, 356, 355), (569, 357, 350), (357, 358, 351, 350), (369, 370, 363, 362), (569, 364, 357), (364, 365, 358, 357), (365, 366, 359, 358), (435, 434, 441, 442), (436, 435, 442, 443), (437, 436, 443, 444), (438, 437, 444, 445), (439, 438, 445, 446), (432, 439, 446), (434, 433, 440, 441), (446, 445, 452, 453), (432, 446, 453), (441, 440, 447, 448), (442, 441, 448, 449), (443, 442, 449, 450), (444, 443, 450, 451), (445, 444, 451, 452), (450, 449, 456, 457), (451, 450, 457, 458), (452, 451, 458, 459), (453, 452, 459, 460), (432, 453, 460), (448, 447, 454, 455), (449, 448, 455, 456), (432, 460, 467), (455, 454, 461, 462), (456, 455, 462, 463), (457, 456, 463, 464), (458, 457, 464, 465), (459, 458, 465, 466), (460, 459, 466, 467), (465, 464, 471, 472), (466, 465, 472, 473), (467, 466, 473, 474), (432, 467, 474), (462, 461, 468, 469), (463, 462, 469, 470), (464, 463, 470, 471), (469, 468, 475, 476), (470, 469, 476, 477), (471, 470, 477, 478), (472, 471, 478, 479), (473, 472, 479, 480), (474, 473, 480, 481), (432, 474, 481), (479, 478, 485, 486), (480, 479, 486, 487), (481, 480, 487, 488), (432, 481, 488), (476, 475, 482, 483), (477, 476, 483, 484), (478, 477, 484, 485), (483, 482, 489, 490), (484, 483, 490, 491), (485, 484, 491, 492), (486, 485, 492, 493), (487, 486, 493, 494), (488, 487, 494, 495), (432, 488, 495), (494, 493, 500, 501), (495, 494, 501, 502), (432, 495, 502), (490, 489, 496, 497), (491, 490, 497, 498), (492, 491, 498, 499), (493, 492, 499, 500), (497, 496, 503, 504), (498, 497, 504, 505), (499, 498, 505, 506), (500, 499, 506, 507), (501, 500, 507, 508), (502, 501, 508, 509), (432, 502, 509), (508, 507, 514, 515), (509, 508, 515, 516), (432, 509, 516), (504, 503, 510, 511), (505, 504, 511, 512), (506, 505, 512, 513), (507, 506, 513, 514), (512, 511, 518, 519), (513, 512, 519, 520), (514, 513, 520, 521), (515, 514, 521, 522), (516, 515, 522, 523), (432, 516, 523), (511, 510, 517, 518), (523, 522, 529, 530), (432, 523, 530), (518, 517, 524, 525), (519, 518, 525, 526), (520, 519, 526, 527), (521, 520, 527, 528), (522, 521, 528, 529), (527, 526, 533, 534), (528, 527, 534, 535), (529, 528, 535, 536), (530, 529, 536, 537), (432, 530, 537), (525, 524, 531, 532), (526, 525, 532, 533), (432, 537, 544), (532, 531, 538, 539), (533, 532, 539, 540), (534, 533, 540, 541), (535, 534, 541, 542), (536, 535, 542, 543), (537, 536, 543, 544), (541, 540, 546, 547), (542, 541, 547, 431), (543, 542, 431, 548), (544, 543, 548, 549), (432, 544, 549), (539, 538, 430, 545), (540, 539, 545, 546), (366, 367, 360, 359), (367, 368, 361, 360), (368, 369, 362, 361), (373, 374, 367, 366), (374, 375, 368, 367), (375, 376, 369, 368), (376, 377, 370, 369), (569, 371, 364), (371, 372, 365, 364), (372, 373, 366, 365), (569, 378, 371), (378, 379, 372, 371), (379, 380, 373, 372), (380, 381, 374, 373), (381, 382, 375, 374), (382, 383, 376, 375), (383, 384, 377, 376), (387, 388, 381, 380), (388, 389, 382, 381), (389, 390, 383, 382), (390, 391, 384, 383), (569, 385, 378), (385, 386, 379, 378), (386, 387, 380, 379), (569, 392, 385), (392, 393, 386, 385), (393, 394, 387, 386), (394, 395, 388, 387), (395, 396, 389, 388), (396, 397, 390, 389), (397, 398, 391, 390), (402, 403, 396, 395), (571, 605, 601, 244), (609, 330, 244, 601), (609, 576, 577, 603), (603, 577, 578, 606), (606, 578, 579, 596), (596, 579, 580, 602), (602, 580, 581, 604), (604, 581, 582, 607), (607, 582, 583, 610), (610, 583, 584, 597), (598, 585, 586, 611), (611, 586, 587, 608), (608, 587, 588, 600), (600, 588, 589, 599), (599, 589, 590, 612), (612, 590, 591, 605), (403, 404, 397, 396), (404, 405, 398, 397), (569, 399, 392), (399, 400, 393, 392), (400, 401, 394, 393), (401, 402, 395, 394), (569, 406, 399), (406, 407, 400, 399), (407, 408, 401, 400), (408, 409, 402, 401), (409, 410, 403, 402), (410, 411, 404, 403), (411, 412, 405, 404), (416, 417, 410, 409), (417, 418, 411, 410), (418, 419, 412, 411), (569, 413, 406), (413, 414, 407, 406), (414, 415, 408, 407), (415, 416, 409, 408), (420, 421, 414, 413), (421, 422, 415, 414), (422, 423, 416, 415), (423, 424, 417, 416), (424, 425, 418, 417), (425, 426, 419, 418), (569, 420, 413), (551, 552, 425, 424), (552, 553, 426, 425), (569, 427, 420), (427, 428, 421, 420), (428, 429, 422, 421), (429, 550, 423, 422), (550, 551, 424, 423), (555, 556, 429, 428), (556, 557, 550, 429), (557, 558, 551, 550), (558, 559, 552, 551), (559, 560, 553, 552), (569, 554, 427), (554, 555, 428, 427), (566, 567, 560, 559), (569, 561, 554), (561, 562, 555, 554), (562, 563, 556, 555), (563, 564, 557, 556), (564, 565, 558, 557), (565, 566, 559, 558), (569, 568, 561), (433, 584, 583, 440), (440, 583, 582, 447), (447, 582, 581, 454), (454, 581, 580, 461), (461, 580, 579, 468), (468, 579, 578, 475), (475, 578, 577, 482), (482, 577, 576, 489), (489, 576, 592, 496), (496, 592, 591, 503), (503, 591, 590, 510), (510, 590, 589, 517), (517, 589, 588, 524), (524, 588, 587, 531), (531, 587, 586, 538), (538, 586, 585, 430), (569, 331, 593), (576, 609, 601, 592), (330, 609, 603, 572), (572, 603, 606, 326), (326, 606, 596, 327), (327, 596, 602, 328), (328, 602, 604, 573), (573, 604, 607, 329), (329, 607, 610, 574), (574, 610, 597, 575), (249, 598, 611, 248), (248, 611, 608, 247), (247, 608, 600, 246), (246, 600, 599, 245), (245, 599, 612, 570), (570, 612, 605, 571), (605, 591, 592, 601), (0, 238, 633), (616, 649, 641, 632), (330, 649, 643, 243), (243, 643, 646, 242), (242, 646, 636, 241), (241, 636, 642, 240), (240, 642, 644, 239), (239, 644, 647, 613), (613, 647, 650, 614), (614, 650, 637, 615), (318, 638, 651, 319), (319, 651, 648, 320), (320, 648, 640, 321), (321, 640, 639, 322), (322, 639, 652, 323), (323, 652, 645, 324), (645, 631, 632, 641)])
me_001.polygons.foreach_set('use_smooth', [True] * 644)
me_001.materials.append(mat_x)
me_001.use_remesh_preserve_volume = False
me_001.use_remesh_preserve_attributes = False
me_001.use_mirror_vertex_groups = False
me_001.update()

# ---- objects
ob_000 = bpy.data.objects.new('Сфера.000', me_004)
ob_camera = bpy.data.objects.new('Camera', cam_camera)
ob_001 = bpy.data.objects.new('Сфера.001', me_001)

# ---- transforms, parenting, visibility, modifiers, constraints
ob_000.location = (-3.02, -5.182e-07, 0.5)
ob_000.rotation_euler = (0.0, 0.0, 1.571)
ob_000.lineart.crease_threshold = 0.0
_m = ob_000.modifiers.new('Subsurf', 'SUBSURF')
_m.uv_smooth = 'PRESERVE_CORNERS'
_m.quality = 2
_m.levels = 2
_m.show_only_control_edges = False
ob_camera.location = (0.0, 0.0, 6.771)
ob_camera.lock_rotations_4d = False
ob_camera.empty_display_type = 'ARROWS'
ob_camera.color = (0.0, 0.0, 0.0, 0.0)
ob_camera.display_type = 'WIRE'
ob_camera.lineart.crease_threshold = 0.0
ob_001.location = (0.0, 0.0, 0.0)
ob_001.rotation_euler = (0.0, -0.0, 2.356)
ob_001.lineart.crease_threshold = 0.0
_m = ob_001.modifiers.new('Subsurf', 'SUBSURF')
_m.uv_smooth = 'PRESERVE_CORNERS'
_m.quality = 2
_m.levels = 2
_m.show_only_control_edges = False

# ---- collection membership
col_collection_1.objects.link(ob_000)
col_collection_1.objects.link(ob_camera)
col_collection_2.objects.link(ob_001)

# ---- scene / render settings (as saved in the file)
scene.camera = ob_camera
scene.frame_start = 1; scene.frame_end = 250; scene.frame_set(0)
scene.render.engine = 'CYCLES'
scene.render.resolution_x = 1024
scene.render.resolution_y = 1024
scene.render.resolution_percentage = 50
scene.render.dither_intensity = 0.0
scene.render.film_transparent = True
scene.cycles.samples = 400
scene.cycles.sampling_pattern = 'TABULATED_SOBOL'
scene.cycles.use_adaptive_sampling = False
scene.cycles.use_light_tree = False
scene.cycles.blur_glossy = 0.0
scene.cycles.sample_clamp_indirect = 0.0
scene.view_settings.view_transform = 'Standard'
bpy.context.view_layer.update()

# ---- added for rendering (the .blend has no usable light): sun
light_auto_sun = bpy.data.lights.new('AutoSun', 'SUN')
light_auto_sun.energy = 3.0
light_auto_sun.angle = 0.0523599
ob_auto_sun = bpy.data.objects.new('AutoSun', light_auto_sun)
scene.collection.objects.link(ob_auto_sun)
ob_auto_sun.rotation_euler = (0.872665, 0.174533, 0.523599)
bpy.context.view_layer.update()
